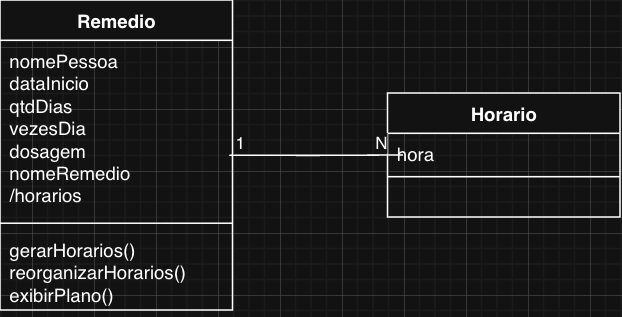

The diagram above was exported from draw.io. Its source (the exported page's mxGraphModel, read from the mxfile embedded in the PNG):
<mxGraphModel dx="603" dy="375" grid="1" gridSize="10" guides="1" tooltips="1" connect="1" arrows="1" fold="1" page="1" pageScale="1" pageWidth="850" pageHeight="1100" math="0" shadow="0">
  <root>
    <mxCell id="0" />
    <mxCell id="1" parent="0" />
    <mxCell id="A-LPmhx2USag2gBbCMjA-1" parent="1" style="swimlane;fontStyle=1;align=center;verticalAlign=top;childLayout=stackLayout;horizontal=1;startSize=26;horizontalStack=0;resizeParent=1;resizeParentMax=0;resizeLast=0;collapsible=1;marginBottom=0;whiteSpace=wrap;html=1;" value="Remedio" vertex="1">
      <mxGeometry height="200" width="150" x="220" y="130" as="geometry">
        <mxRectangle height="30" width="110" x="160" y="200" as="alternateBounds" />
      </mxGeometry>
    </mxCell>
    <mxCell id="A-LPmhx2USag2gBbCMjA-2" parent="A-LPmhx2USag2gBbCMjA-1" style="text;strokeColor=none;fillColor=none;align=left;verticalAlign=top;spacingLeft=4;spacingRight=4;overflow=hidden;rotatable=0;points=[[0,0.5],[1,0.5]];portConstraint=eastwest;whiteSpace=wrap;html=1;" value="nomePessoa&lt;br&gt;dataInicio&lt;br&gt;qtdDias&lt;br&gt;vezesDia&lt;br&gt;dosagem&lt;br&gt;nomeRemedio&lt;br&gt;/horarios" vertex="1">
      <mxGeometry height="114" width="150" y="26" as="geometry" />
    </mxCell>
    <mxCell id="A-LPmhx2USag2gBbCMjA-3" parent="A-LPmhx2USag2gBbCMjA-1" style="line;strokeWidth=1;fillColor=none;align=left;verticalAlign=middle;spacingTop=-1;spacingLeft=3;spacingRight=3;rotatable=0;labelPosition=right;points=[];portConstraint=eastwest;strokeColor=inherit;" value="" vertex="1">
      <mxGeometry height="8" width="150" y="140" as="geometry" />
    </mxCell>
    <mxCell id="A-LPmhx2USag2gBbCMjA-4" parent="A-LPmhx2USag2gBbCMjA-1" style="text;strokeColor=none;fillColor=none;align=left;verticalAlign=top;spacingLeft=4;spacingRight=4;overflow=hidden;rotatable=0;points=[[0,0.5],[1,0.5]];portConstraint=eastwest;whiteSpace=wrap;html=1;" value="gerarHorarios()&lt;br&gt;reorganizarHorarios()&lt;br&gt;exibirPlano()" vertex="1">
      <mxGeometry height="52" width="150" y="148" as="geometry" />
    </mxCell>
    <mxCell id="A-LPmhx2USag2gBbCMjA-73" parent="1" style="swimlane;fontStyle=1;align=center;verticalAlign=top;childLayout=stackLayout;horizontal=1;startSize=26;horizontalStack=0;resizeParent=1;resizeParentMax=0;resizeLast=0;collapsible=1;marginBottom=0;whiteSpace=wrap;html=1;" value="Horario" vertex="1">
      <mxGeometry height="80" width="150" x="470" y="190" as="geometry">
        <mxRectangle height="30" width="110" x="160" y="200" as="alternateBounds" />
      </mxGeometry>
    </mxCell>
    <mxCell id="A-LPmhx2USag2gBbCMjA-74" parent="A-LPmhx2USag2gBbCMjA-73" style="text;strokeColor=none;fillColor=none;align=left;verticalAlign=top;spacingLeft=4;spacingRight=4;overflow=hidden;rotatable=0;points=[[0,0.5],[1,0.5]];portConstraint=eastwest;whiteSpace=wrap;html=1;" value="hora" vertex="1">
      <mxGeometry height="24" width="150" y="26" as="geometry" />
    </mxCell>
    <mxCell id="A-LPmhx2USag2gBbCMjA-75" parent="A-LPmhx2USag2gBbCMjA-73" style="line;strokeWidth=1;fillColor=none;align=left;verticalAlign=middle;spacingTop=-1;spacingLeft=3;spacingRight=3;rotatable=0;labelPosition=right;points=[];portConstraint=eastwest;strokeColor=inherit;" value="" vertex="1">
      <mxGeometry height="8" width="150" y="50" as="geometry" />
    </mxCell>
    <mxCell id="A-LPmhx2USag2gBbCMjA-76" parent="A-LPmhx2USag2gBbCMjA-73" style="text;strokeColor=none;fillColor=none;align=left;verticalAlign=top;spacingLeft=4;spacingRight=4;overflow=hidden;rotatable=0;points=[[0,0.5],[1,0.5]];portConstraint=eastwest;whiteSpace=wrap;html=1;" value="&amp;nbsp;" vertex="1">
      <mxGeometry height="22" width="150" y="58" as="geometry" />
    </mxCell>
    <mxCell id="A-LPmhx2USag2gBbCMjA-77" edge="1" parent="1" source="A-LPmhx2USag2gBbCMjA-2" style="endArrow=none;html=1;edgeStyle=orthogonalEdgeStyle;rounded=0;exitX=0.986;exitY=0.651;exitDx=0;exitDy=0;exitPerimeter=0;" value="">
      <mxGeometry relative="1" as="geometry">
        <mxPoint x="390" y="230" as="sourcePoint" />
        <mxPoint x="480" y="230" as="targetPoint" />
      </mxGeometry>
    </mxCell>
    <mxCell id="A-LPmhx2USag2gBbCMjA-78" connectable="0" parent="A-LPmhx2USag2gBbCMjA-77" style="edgeLabel;resizable=0;html=1;align=left;verticalAlign=bottom;" value="1" vertex="1">
      <mxGeometry relative="1" x="-1" as="geometry">
        <mxPoint x="2" as="offset" />
      </mxGeometry>
    </mxCell>
    <mxCell id="A-LPmhx2USag2gBbCMjA-79" connectable="0" parent="A-LPmhx2USag2gBbCMjA-77" style="edgeLabel;resizable=0;html=1;align=right;verticalAlign=bottom;" value="N" vertex="1">
      <mxGeometry relative="1" x="1" as="geometry">
        <mxPoint x="-10" as="offset" />
      </mxGeometry>
    </mxCell>
  </root>
</mxGraphModel>